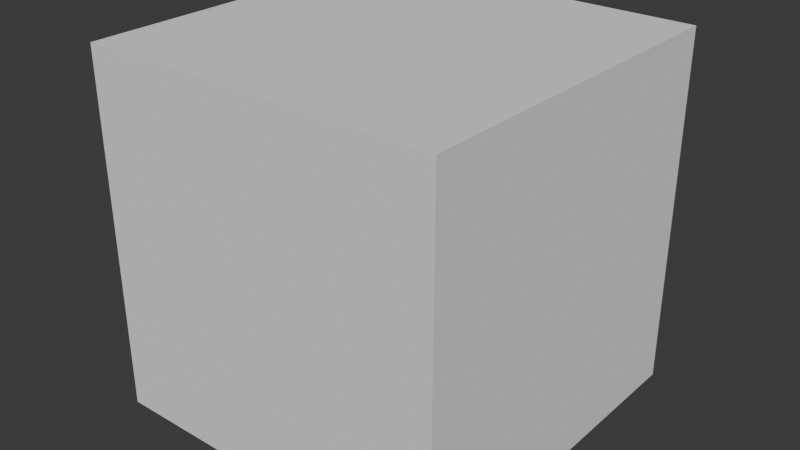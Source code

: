 # Source: cube.blend  (saved by Blender 4.5.90; exported with 4.5.12 LTS)
import bpy
from mathutils import Matrix  # noqa: F401  (used for matrix-valued properties, if any)

bpy.ops.wm.read_factory_settings(use_empty=True)
scene = bpy.context.scene
scene.name = 'Scene'

# ---- collections
col_collection = bpy.data.collections.new('Collection'); scene.collection.children.link(col_collection)

# ---- world
world_world = bpy.data.worlds.new('World'); scene.world = world_world
world_world.use_nodes = True; world_world.node_tree.nodes.clear()
_N = world_world.node_tree.nodes; _L = world_world.node_tree.links
n0 = _N.new('ShaderNodeOutputWorld'); n0.name = 'World Output'; n0.location = (200, 100)
n1 = _N.new('ShaderNodeBackground'); n1.name = 'Background'; n1.location = (-200, 100)
n1.inputs[0].default_value = (0.05088, 0.05088, 0.05088, 1.0)
_L.new(n1.outputs[0], n0.inputs[0])
n0.is_active_output = True
world_world.color = (0.05088, 0.05088, 0.05088)
world_world.sun_shadow_jitter_overblur = 0.0

# ---- meshes
me_cube_002 = bpy.data.meshes.new('Cube.002')
me_cube_002.from_pydata([(-1.0, -1.0, -1.0), (-1.0, -1.0, 1.0), (-1.0, 1.0, -1.0), (-1.0, 1.0, 1.0), (1.0, -1.0, -1.0), (1.0, -1.0, 1.0), (1.0, 1.0, -1.0), (1.0, 1.0, 1.0)], [], [(0, 1, 3, 2), (2, 3, 7, 6), (6, 7, 5, 4), (4, 5, 1, 0), (2, 6, 4, 0), (7, 3, 1, 5)])
_uv = me_cube_002.uv_layers.new(name='UVMap')
_uv.uv.foreach_set('vector', [0.375, 0.0, 0.625, 0.0, 0.625, 0.25, 0.375, 0.25, 0.375, 0.25, 0.625, 0.25, 0.625, 0.5, 0.375, 0.5, 0.375, 0.5, 0.625, 0.5, 0.625, 0.75, 0.375, 0.75, 0.375, 0.75, 0.625, 0.75, 0.625, 1.0, 0.375, 1.0, 0.125, 0.5, 0.375, 0.5, 0.375, 0.75, 0.125, 0.75, 0.625, 0.5, 0.875, 0.5, 0.875, 0.75, 0.625, 0.75])
me_cube_002.update()

# ---- objects
ob_cube = bpy.data.objects.new('Cube', me_cube_002)

# ---- transforms, parenting, visibility, modifiers, constraints
ob_cube.location = (0.0, 0.0, 1.0)

# ---- collection membership
col_collection.objects.link(ob_cube)

# ---- scene / render settings (as saved in the file)
scene.frame_start = 1; scene.frame_end = 250; scene.frame_set(1)
scene.render.engine = 'BLENDER_EEVEE_NEXT'
bpy.context.view_layer.update()

# ---- added for rendering (the .blend has no active camera and no usable light): camera, sun
cam_auto = bpy.data.cameras.new('AutoCamera')
cam_auto.lens = 50.0
cam_auto.sensor_width = 36.0
cam_auto.clip_end = 1000.0
ob_auto_camera = bpy.data.objects.new('AutoCamera', cam_auto)
scene.collection.objects.link(ob_auto_camera)
ob_auto_camera.location = (3.20507, -3.84609, 3.56406)
ob_auto_camera.rotation_euler = (1.09748, -7.21219e-08, 0.694738)
scene.camera = ob_auto_camera
light_auto_sun = bpy.data.lights.new('AutoSun', 'SUN')
light_auto_sun.energy = 3.0
light_auto_sun.angle = 0.0523599
ob_auto_sun = bpy.data.objects.new('AutoSun', light_auto_sun)
scene.collection.objects.link(ob_auto_sun)
ob_auto_sun.rotation_euler = (0.872665, 0.174533, 0.523599)
bpy.context.view_layer.update()
